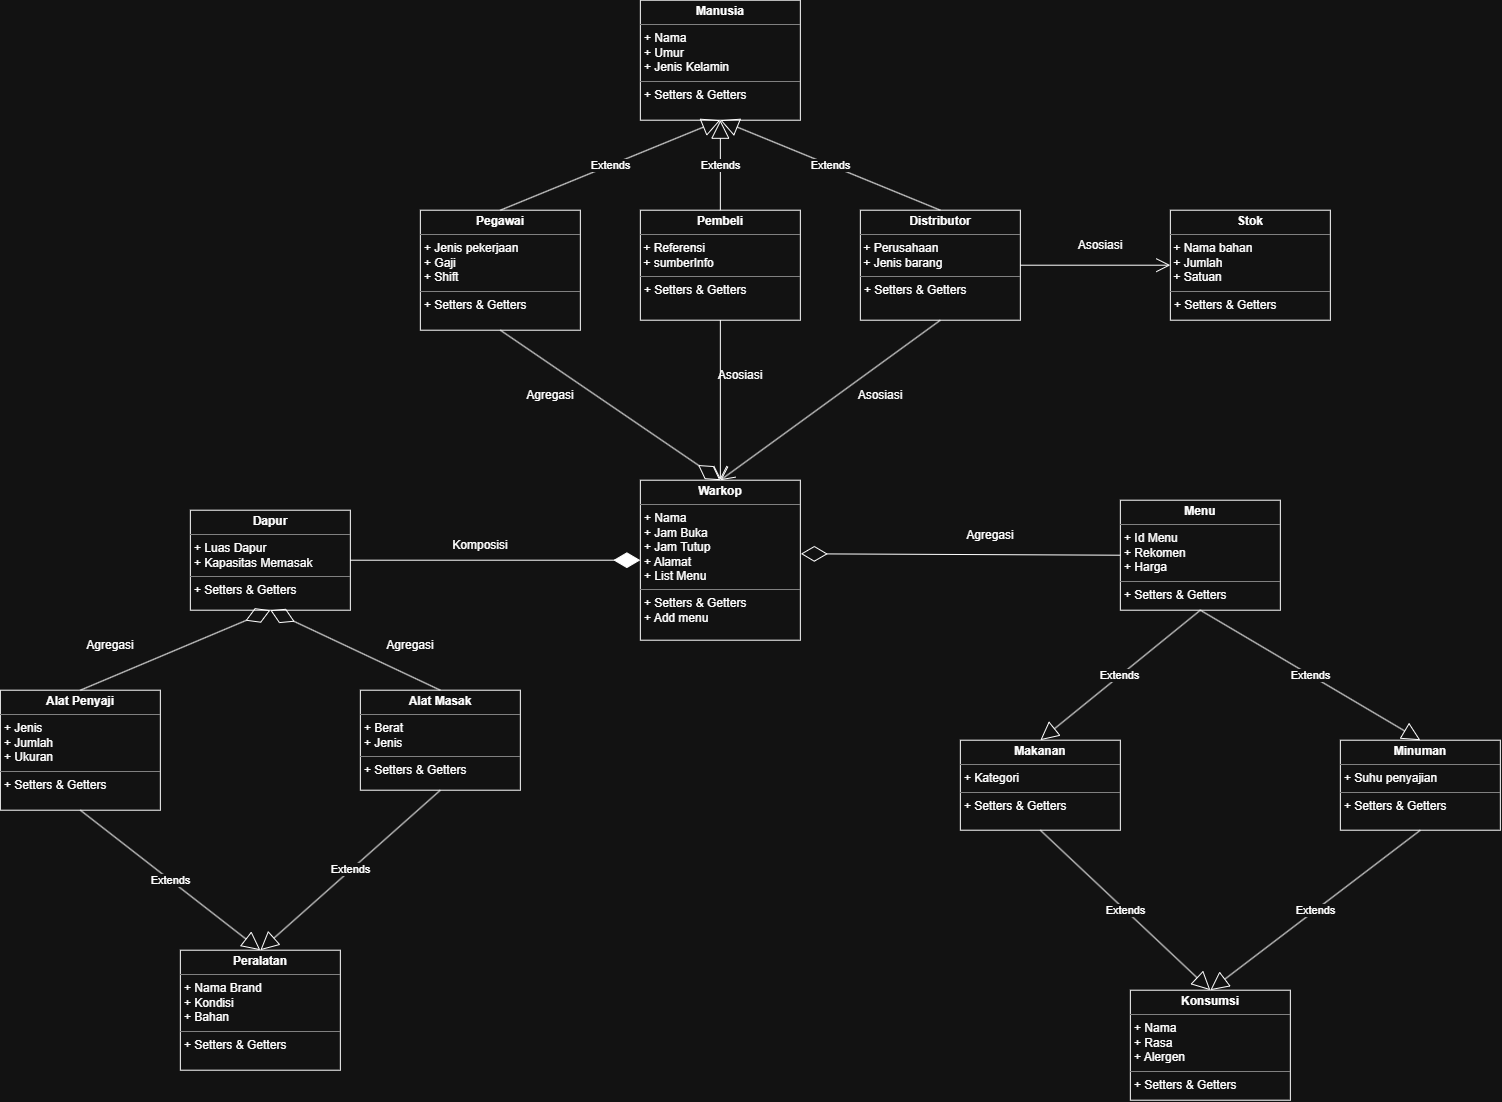

The diagram above was exported from draw.io. Its source (the exported page's mxGraphModel, read from the mxfile embedded in the PNG):
<mxGraphModel dx="2062" dy="661" grid="1" gridSize="10" guides="1" tooltips="1" connect="1" arrows="1" fold="1" page="1" pageScale="1" pageWidth="850" pageHeight="1100" math="0" shadow="0">
  <root>
    <mxCell id="0" />
    <mxCell id="1" parent="0" />
    <mxCell id="t8ipHFYfdsexs6lBMkAR-3" parent="1" style="verticalAlign=top;align=left;overflow=fill;html=1;whiteSpace=wrap;" value="&lt;p style=&quot;margin:0px;margin-top:4px;text-align:center;&quot;&gt;&lt;b&gt;Manusia&lt;/b&gt;&lt;/p&gt;&lt;hr size=&quot;1&quot; style=&quot;border-style:solid;&quot;&gt;&lt;p style=&quot;margin:0px;margin-left:4px;&quot;&gt;+ Nama&lt;/p&gt;&lt;p style=&quot;margin:0px;margin-left:4px;&quot;&gt;+ Umur&lt;/p&gt;&lt;p style=&quot;margin:0px;margin-left:4px;&quot;&gt;+ Jenis Kelamin&lt;/p&gt;&lt;hr size=&quot;1&quot; style=&quot;border-style:solid;&quot;&gt;&lt;p style=&quot;margin:0px;margin-left:4px;&quot;&gt;+ Setters &amp;amp; Getters&lt;/p&gt;" vertex="1">
      <mxGeometry height="120" width="160" x="260" y="340" as="geometry" />
    </mxCell>
    <mxCell id="t8ipHFYfdsexs6lBMkAR-4" parent="1" style="verticalAlign=top;align=left;overflow=fill;html=1;whiteSpace=wrap;" value="&lt;p style=&quot;margin:0px;margin-top:4px;text-align:center;&quot;&gt;&lt;b&gt;Pegawai&lt;/b&gt;&lt;/p&gt;&lt;hr size=&quot;1&quot; style=&quot;border-style:solid;&quot;&gt;&lt;p style=&quot;margin:0px;margin-left:4px;&quot;&gt;+ Jenis pekerjaan&lt;/p&gt;&lt;p style=&quot;margin:0px;margin-left:4px;&quot;&gt;+ Gaji&lt;/p&gt;&lt;p style=&quot;margin:0px;margin-left:4px;&quot;&gt;+ Shift&lt;/p&gt;&lt;hr size=&quot;1&quot; style=&quot;border-style:solid;&quot;&gt;&lt;p style=&quot;margin:0px;margin-left:4px;&quot;&gt;+ Setters &amp;amp; Getters&lt;/p&gt;" vertex="1">
      <mxGeometry height="120" width="160" x="40" y="550" as="geometry" />
    </mxCell>
    <mxCell id="t8ipHFYfdsexs6lBMkAR-5" parent="1" style="verticalAlign=top;align=left;overflow=fill;html=1;whiteSpace=wrap;" value="&lt;p style=&quot;margin:0px;margin-top:4px;text-align:center;&quot;&gt;&lt;b&gt;Pembeli&lt;/b&gt;&lt;/p&gt;&lt;hr size=&quot;1&quot; style=&quot;border-style:solid;&quot;&gt;&lt;div&gt;&amp;nbsp;+ Referensi&lt;/div&gt;&lt;div&gt;&amp;nbsp;+ sumberInfo&lt;/div&gt;&lt;hr size=&quot;1&quot; style=&quot;border-style:solid;&quot;&gt;&lt;p style=&quot;margin:0px;margin-left:4px;&quot;&gt;+ Setters &amp;amp; Getters&lt;/p&gt;" vertex="1">
      <mxGeometry height="110" width="160" x="260" y="550" as="geometry" />
    </mxCell>
    <mxCell id="t8ipHFYfdsexs6lBMkAR-6" parent="1" style="verticalAlign=top;align=left;overflow=fill;html=1;whiteSpace=wrap;" value="&lt;p style=&quot;margin:0px;margin-top:4px;text-align:center;&quot;&gt;&lt;b&gt;Distributor&lt;/b&gt;&lt;/p&gt;&lt;hr size=&quot;1&quot; style=&quot;border-style:solid;&quot;&gt;&lt;div&gt;&amp;nbsp;+ Perusahaan&lt;/div&gt;&lt;div&gt;&amp;nbsp;+ Jenis barang&lt;/div&gt;&lt;hr size=&quot;1&quot; style=&quot;border-style:solid;&quot;&gt;&lt;p style=&quot;margin:0px;margin-left:4px;&quot;&gt;+ Setters &amp;amp; Getters&lt;/p&gt;" vertex="1">
      <mxGeometry height="110" width="160" x="480" y="550" as="geometry" />
    </mxCell>
    <mxCell id="t8ipHFYfdsexs6lBMkAR-10" parent="1" style="verticalAlign=top;align=left;overflow=fill;html=1;whiteSpace=wrap;" value="&lt;p style=&quot;margin:0px;margin-top:4px;text-align:center;&quot;&gt;&lt;b&gt;Stok&lt;/b&gt;&lt;/p&gt;&lt;hr size=&quot;1&quot; style=&quot;border-style:solid;&quot;&gt;&lt;div&gt;&amp;nbsp;+ Nama bahan&lt;/div&gt;&lt;div&gt;&amp;nbsp;+ Jumlah&lt;/div&gt;&lt;div&gt;&amp;nbsp;+ Satuan&lt;/div&gt;&lt;hr size=&quot;1&quot; style=&quot;border-style:solid;&quot;&gt;&lt;p style=&quot;margin:0px;margin-left:4px;&quot;&gt;+ Setters &amp;amp; Getters&lt;/p&gt;" vertex="1">
      <mxGeometry height="110" width="160" x="790" y="550" as="geometry" />
    </mxCell>
    <mxCell id="t8ipHFYfdsexs6lBMkAR-11" edge="1" parent="1" source="t8ipHFYfdsexs6lBMkAR-4" style="endArrow=block;endSize=16;endFill=0;html=1;rounded=0;entryX=0.5;entryY=1;entryDx=0;entryDy=0;exitX=0.5;exitY=0;exitDx=0;exitDy=0;" target="t8ipHFYfdsexs6lBMkAR-3" value="Extends">
      <mxGeometry relative="1" width="160" as="geometry">
        <mxPoint x="540" y="760" as="sourcePoint" />
        <mxPoint x="700" y="760" as="targetPoint" />
      </mxGeometry>
    </mxCell>
    <mxCell id="t8ipHFYfdsexs6lBMkAR-12" edge="1" parent="1" source="t8ipHFYfdsexs6lBMkAR-5" style="endArrow=block;endSize=16;endFill=0;html=1;rounded=0;entryX=0.5;entryY=1;entryDx=0;entryDy=0;exitX=0.5;exitY=0;exitDx=0;exitDy=0;" target="t8ipHFYfdsexs6lBMkAR-3" value="Extends">
      <mxGeometry relative="1" width="160" as="geometry">
        <mxPoint x="130" y="560" as="sourcePoint" />
        <mxPoint x="350" y="470" as="targetPoint" />
      </mxGeometry>
    </mxCell>
    <mxCell id="t8ipHFYfdsexs6lBMkAR-13" edge="1" parent="1" source="t8ipHFYfdsexs6lBMkAR-6" style="endArrow=block;endSize=16;endFill=0;html=1;rounded=0;entryX=0.5;entryY=1;entryDx=0;entryDy=0;exitX=0.5;exitY=0;exitDx=0;exitDy=0;" target="t8ipHFYfdsexs6lBMkAR-3" value="Extends">
      <mxGeometry relative="1" width="160" as="geometry">
        <mxPoint x="350" y="555" as="sourcePoint" />
        <mxPoint x="350" y="470" as="targetPoint" />
      </mxGeometry>
    </mxCell>
    <mxCell id="t8ipHFYfdsexs6lBMkAR-14" edge="1" parent="1" source="t8ipHFYfdsexs6lBMkAR-6" style="endArrow=open;endFill=1;endSize=12;html=1;rounded=0;exitX=1;exitY=0.5;exitDx=0;exitDy=0;entryX=0;entryY=0.5;entryDx=0;entryDy=0;" target="t8ipHFYfdsexs6lBMkAR-10" value="">
      <mxGeometry relative="1" width="160" as="geometry">
        <mxPoint x="540" y="760" as="sourcePoint" />
        <mxPoint x="670" y="700" as="targetPoint" />
      </mxGeometry>
    </mxCell>
    <mxCell id="t8ipHFYfdsexs6lBMkAR-16" parent="1" style="verticalAlign=top;align=left;overflow=fill;html=1;whiteSpace=wrap;" value="&lt;p style=&quot;margin:0px;margin-top:4px;text-align:center;&quot;&gt;&lt;b&gt;Warkop&lt;/b&gt;&lt;/p&gt;&lt;hr size=&quot;1&quot; style=&quot;border-style:solid;&quot;&gt;&lt;p style=&quot;margin:0px;margin-left:4px;&quot;&gt;+ Nama&lt;/p&gt;&lt;p style=&quot;margin:0px;margin-left:4px;&quot;&gt;+ Jam Buka&lt;/p&gt;&lt;p style=&quot;margin:0px;margin-left:4px;&quot;&gt;+ Jam Tutup&lt;/p&gt;&lt;p style=&quot;margin:0px;margin-left:4px;&quot;&gt;+ Alamat&lt;/p&gt;&lt;p style=&quot;margin:0px;margin-left:4px;&quot;&gt;+ List Menu&lt;/p&gt;&lt;hr size=&quot;1&quot; style=&quot;border-style:solid;&quot;&gt;&lt;p style=&quot;margin:0px;margin-left:4px;&quot;&gt;+ Setters &amp;amp; Getters&lt;/p&gt;&lt;p style=&quot;margin:0px;margin-left:4px;&quot;&gt;+ Add menu&lt;/p&gt;" vertex="1">
      <mxGeometry height="160" width="160" x="260" y="820" as="geometry" />
    </mxCell>
    <mxCell id="t8ipHFYfdsexs6lBMkAR-17" edge="1" parent="1" source="t8ipHFYfdsexs6lBMkAR-4" style="endArrow=diamondThin;endFill=0;endSize=24;html=1;rounded=0;entryX=0.5;entryY=0;entryDx=0;entryDy=0;exitX=0.5;exitY=1;exitDx=0;exitDy=0;" target="t8ipHFYfdsexs6lBMkAR-16" value="">
      <mxGeometry relative="1" width="160" as="geometry">
        <mxPoint x="240" y="810" as="sourcePoint" />
        <mxPoint x="400" y="810" as="targetPoint" />
      </mxGeometry>
    </mxCell>
    <mxCell id="t8ipHFYfdsexs6lBMkAR-18" edge="1" parent="1" source="t8ipHFYfdsexs6lBMkAR-5" style="endArrow=open;endFill=1;endSize=12;html=1;rounded=0;exitX=0.5;exitY=1;exitDx=0;exitDy=0;entryX=0.5;entryY=0;entryDx=0;entryDy=0;" target="t8ipHFYfdsexs6lBMkAR-16" value="">
      <mxGeometry relative="1" width="160" as="geometry">
        <mxPoint x="240" y="810" as="sourcePoint" />
        <mxPoint x="400" y="810" as="targetPoint" />
      </mxGeometry>
    </mxCell>
    <mxCell id="t8ipHFYfdsexs6lBMkAR-19" edge="1" parent="1" source="t8ipHFYfdsexs6lBMkAR-6" style="endArrow=open;endFill=1;endSize=12;html=1;rounded=0;exitX=0.5;exitY=1;exitDx=0;exitDy=0;entryX=0.5;entryY=0;entryDx=0;entryDy=0;" target="t8ipHFYfdsexs6lBMkAR-16" value="">
      <mxGeometry relative="1" width="160" as="geometry">
        <mxPoint x="350" y="680" as="sourcePoint" />
        <mxPoint x="340" y="820" as="targetPoint" />
      </mxGeometry>
    </mxCell>
    <mxCell id="t8ipHFYfdsexs6lBMkAR-20" parent="1" style="verticalAlign=top;align=left;overflow=fill;html=1;whiteSpace=wrap;" value="&lt;p style=&quot;margin:0px;margin-top:4px;text-align:center;&quot;&gt;&lt;b&gt;Dapur&lt;/b&gt;&lt;/p&gt;&lt;hr size=&quot;1&quot; style=&quot;border-style:solid;&quot;&gt;&lt;p style=&quot;margin:0px;margin-left:4px;&quot;&gt;+ Luas Dapur&lt;/p&gt;&lt;p style=&quot;margin:0px;margin-left:4px;&quot;&gt;+ Kapasitas Memasak&lt;/p&gt;&lt;hr size=&quot;1&quot; style=&quot;border-style:solid;&quot;&gt;&lt;p style=&quot;margin:0px;margin-left:4px;&quot;&gt;+ Setters &amp;amp; Getters&lt;/p&gt;" vertex="1">
      <mxGeometry height="100" width="160" x="-190" y="850" as="geometry" />
    </mxCell>
    <mxCell id="t8ipHFYfdsexs6lBMkAR-21" parent="1" style="verticalAlign=top;align=left;overflow=fill;html=1;whiteSpace=wrap;" value="&lt;p style=&quot;margin:0px;margin-top:4px;text-align:center;&quot;&gt;&lt;b&gt;Peralatan&lt;/b&gt;&lt;/p&gt;&lt;hr size=&quot;1&quot; style=&quot;border-style:solid;&quot;&gt;&lt;p style=&quot;margin:0px;margin-left:4px;&quot;&gt;+ Nama Brand&lt;/p&gt;&lt;p style=&quot;margin:0px;margin-left:4px;&quot;&gt;+ Kondisi&lt;/p&gt;&lt;p style=&quot;margin:0px;margin-left:4px;&quot;&gt;+ Bahan&lt;/p&gt;&lt;hr size=&quot;1&quot; style=&quot;border-style:solid;&quot;&gt;&lt;p style=&quot;margin:0px;margin-left:4px;&quot;&gt;+ Setters &amp;amp; Getters&lt;/p&gt;" vertex="1">
      <mxGeometry height="120" width="160" x="-200" y="1290" as="geometry" />
    </mxCell>
    <mxCell id="t8ipHFYfdsexs6lBMkAR-22" parent="1" style="verticalAlign=top;align=left;overflow=fill;html=1;whiteSpace=wrap;" value="&lt;p style=&quot;margin:0px;margin-top:4px;text-align:center;&quot;&gt;&lt;b&gt;Alat Penyaji&lt;/b&gt;&lt;/p&gt;&lt;hr size=&quot;1&quot; style=&quot;border-style:solid;&quot;&gt;&lt;p style=&quot;margin:0px;margin-left:4px;&quot;&gt;+ Jenis&lt;/p&gt;&lt;p style=&quot;margin:0px;margin-left:4px;&quot;&gt;+ Jumlah&lt;/p&gt;&lt;p style=&quot;margin:0px;margin-left:4px;&quot;&gt;+ Ukuran&lt;/p&gt;&lt;hr size=&quot;1&quot; style=&quot;border-style:solid;&quot;&gt;&lt;p style=&quot;margin:0px;margin-left:4px;&quot;&gt;+ Setters &amp;amp; Getters&lt;/p&gt;" vertex="1">
      <mxGeometry height="120" width="160" x="-380" y="1030" as="geometry" />
    </mxCell>
    <mxCell id="t8ipHFYfdsexs6lBMkAR-23" parent="1" style="verticalAlign=top;align=left;overflow=fill;html=1;whiteSpace=wrap;" value="&lt;p style=&quot;margin:0px;margin-top:4px;text-align:center;&quot;&gt;&lt;b&gt;Alat Masak&lt;/b&gt;&lt;/p&gt;&lt;hr size=&quot;1&quot; style=&quot;border-style:solid;&quot;&gt;&lt;p style=&quot;margin:0px;margin-left:4px;&quot;&gt;+ Berat&lt;/p&gt;&lt;p style=&quot;margin:0px;margin-left:4px;&quot;&gt;+ Jenis&lt;/p&gt;&lt;hr size=&quot;1&quot; style=&quot;border-style:solid;&quot;&gt;&lt;p style=&quot;margin:0px;margin-left:4px;&quot;&gt;+ Setters &amp;amp; Getters&lt;/p&gt;" vertex="1">
      <mxGeometry height="100" width="160" x="-20" y="1030" as="geometry" />
    </mxCell>
    <mxCell id="t8ipHFYfdsexs6lBMkAR-24" edge="1" parent="1" source="t8ipHFYfdsexs6lBMkAR-22" style="endArrow=block;endSize=16;endFill=0;html=1;rounded=0;entryX=0.5;entryY=0;entryDx=0;entryDy=0;exitX=0.5;exitY=1;exitDx=0;exitDy=0;" target="t8ipHFYfdsexs6lBMkAR-21" value="Extends">
      <mxGeometry relative="1" width="160" as="geometry">
        <mxPoint x="-260" y="1110" as="sourcePoint" />
        <mxPoint x="-100" y="1110" as="targetPoint" />
      </mxGeometry>
    </mxCell>
    <mxCell id="t8ipHFYfdsexs6lBMkAR-25" edge="1" parent="1" source="t8ipHFYfdsexs6lBMkAR-23" style="endArrow=block;endSize=16;endFill=0;html=1;rounded=0;entryX=0.5;entryY=0;entryDx=0;entryDy=0;exitX=0.5;exitY=1;exitDx=0;exitDy=0;" target="t8ipHFYfdsexs6lBMkAR-21" value="Extends">
      <mxGeometry relative="1" width="160" as="geometry">
        <mxPoint x="-290" y="1160" as="sourcePoint" />
        <mxPoint x="-120" y="1270" as="targetPoint" />
      </mxGeometry>
    </mxCell>
    <mxCell id="t8ipHFYfdsexs6lBMkAR-26" edge="1" parent="1" source="t8ipHFYfdsexs6lBMkAR-22" style="endArrow=diamondThin;endFill=0;endSize=24;html=1;rounded=0;entryX=0.5;entryY=1;entryDx=0;entryDy=0;exitX=0.5;exitY=0;exitDx=0;exitDy=0;" target="t8ipHFYfdsexs6lBMkAR-20" value="">
      <mxGeometry relative="1" width="160" as="geometry">
        <mxPoint x="-260" y="1110" as="sourcePoint" />
        <mxPoint x="-100" y="1110" as="targetPoint" />
      </mxGeometry>
    </mxCell>
    <mxCell id="t8ipHFYfdsexs6lBMkAR-27" edge="1" parent="1" source="t8ipHFYfdsexs6lBMkAR-23" style="endArrow=diamondThin;endFill=0;endSize=24;html=1;rounded=0;entryX=0.5;entryY=1;entryDx=0;entryDy=0;exitX=0.5;exitY=0;exitDx=0;exitDy=0;" target="t8ipHFYfdsexs6lBMkAR-20" value="">
      <mxGeometry relative="1" width="160" as="geometry">
        <mxPoint x="-290" y="1040" as="sourcePoint" />
        <mxPoint x="-100" y="950" as="targetPoint" />
      </mxGeometry>
    </mxCell>
    <mxCell id="t8ipHFYfdsexs6lBMkAR-28" edge="1" parent="1" source="t8ipHFYfdsexs6lBMkAR-20" style="endArrow=diamondThin;endFill=1;endSize=24;html=1;rounded=0;entryX=0;entryY=0.5;entryDx=0;entryDy=0;exitX=1;exitY=0.5;exitDx=0;exitDy=0;" target="t8ipHFYfdsexs6lBMkAR-16" value="">
      <mxGeometry relative="1" width="160" as="geometry">
        <mxPoint x="-230" y="1140" as="sourcePoint" />
        <mxPoint x="-70" y="1140" as="targetPoint" />
      </mxGeometry>
    </mxCell>
    <mxCell id="t8ipHFYfdsexs6lBMkAR-33" parent="1" style="verticalAlign=top;align=left;overflow=fill;html=1;whiteSpace=wrap;" value="&lt;p style=&quot;margin:0px;margin-top:4px;text-align:center;&quot;&gt;&lt;b&gt;Menu&lt;/b&gt;&lt;/p&gt;&lt;hr size=&quot;1&quot; style=&quot;border-style:solid;&quot;&gt;&lt;p style=&quot;margin:0px;margin-left:4px;&quot;&gt;+ Id Menu&lt;/p&gt;&lt;p style=&quot;margin:0px;margin-left:4px;&quot;&gt;+ Rekomen&lt;/p&gt;&lt;p style=&quot;margin:0px;margin-left:4px;&quot;&gt;+ Harga&lt;/p&gt;&lt;hr size=&quot;1&quot; style=&quot;border-style:solid;&quot;&gt;&lt;p style=&quot;margin:0px;margin-left:4px;&quot;&gt;+ Setters &amp;amp; Getters&lt;/p&gt;" vertex="1">
      <mxGeometry height="110" width="160" x="740" y="840" as="geometry" />
    </mxCell>
    <mxCell id="t8ipHFYfdsexs6lBMkAR-34" parent="1" style="verticalAlign=top;align=left;overflow=fill;html=1;whiteSpace=wrap;" value="&lt;p style=&quot;margin:0px;margin-top:4px;text-align:center;&quot;&gt;&lt;b&gt;Makanan&lt;/b&gt;&lt;/p&gt;&lt;hr size=&quot;1&quot; style=&quot;border-style:solid;&quot;&gt;&lt;p style=&quot;margin:0px;margin-left:4px;&quot;&gt;+ Kategori&lt;/p&gt;&lt;hr size=&quot;1&quot; style=&quot;border-style:solid;&quot;&gt;&lt;p style=&quot;margin:0px;margin-left:4px;&quot;&gt;+ Setters &amp;amp; Getters&lt;/p&gt;" vertex="1">
      <mxGeometry height="90" width="160" x="580" y="1080" as="geometry" />
    </mxCell>
    <mxCell id="t8ipHFYfdsexs6lBMkAR-35" parent="1" style="verticalAlign=top;align=left;overflow=fill;html=1;whiteSpace=wrap;" value="&lt;p style=&quot;margin:0px;margin-top:4px;text-align:center;&quot;&gt;&lt;b&gt;Minuman&lt;/b&gt;&lt;/p&gt;&lt;hr size=&quot;1&quot; style=&quot;border-style:solid;&quot;&gt;&lt;p style=&quot;margin:0px;margin-left:4px;&quot;&gt;+ Suhu penyajian&lt;/p&gt;&lt;hr size=&quot;1&quot; style=&quot;border-style:solid;&quot;&gt;&lt;p style=&quot;margin:0px;margin-left:4px;&quot;&gt;+ Setters &amp;amp; Getters&lt;/p&gt;" vertex="1">
      <mxGeometry height="90" width="160" x="960" y="1080" as="geometry" />
    </mxCell>
    <mxCell id="t8ipHFYfdsexs6lBMkAR-36" edge="1" parent="1" source="t8ipHFYfdsexs6lBMkAR-33" style="endArrow=block;endSize=16;endFill=0;html=1;rounded=0;entryX=0.5;entryY=0;entryDx=0;entryDy=0;exitX=0.5;exitY=1;exitDx=0;exitDy=0;" target="t8ipHFYfdsexs6lBMkAR-34" value="Extends">
      <mxGeometry relative="1" width="160" as="geometry">
        <mxPoint x="640" y="970" as="sourcePoint" />
        <mxPoint x="800" y="970" as="targetPoint" />
      </mxGeometry>
    </mxCell>
    <mxCell id="t8ipHFYfdsexs6lBMkAR-37" edge="1" parent="1" source="t8ipHFYfdsexs6lBMkAR-33" style="endArrow=block;endSize=16;endFill=0;html=1;rounded=0;entryX=0.5;entryY=0;entryDx=0;entryDy=0;exitX=0.5;exitY=1;exitDx=0;exitDy=0;" target="t8ipHFYfdsexs6lBMkAR-35" value="Extends">
      <mxGeometry relative="1" width="160" as="geometry">
        <mxPoint x="830" y="950" as="sourcePoint" />
        <mxPoint x="670" y="1090" as="targetPoint" />
      </mxGeometry>
    </mxCell>
    <mxCell id="t8ipHFYfdsexs6lBMkAR-38" parent="1" style="verticalAlign=top;align=left;overflow=fill;html=1;whiteSpace=wrap;" value="&lt;p style=&quot;margin:0px;margin-top:4px;text-align:center;&quot;&gt;&lt;b&gt;Konsumsi&lt;/b&gt;&lt;/p&gt;&lt;hr size=&quot;1&quot; style=&quot;border-style:solid;&quot;&gt;&lt;p style=&quot;margin:0px;margin-left:4px;&quot;&gt;+ Nama&lt;/p&gt;&lt;p style=&quot;margin:0px;margin-left:4px;&quot;&gt;+ Rasa&lt;/p&gt;&lt;p style=&quot;margin:0px;margin-left:4px;&quot;&gt;+ Alergen&lt;/p&gt;&lt;hr size=&quot;1&quot; style=&quot;border-style:solid;&quot;&gt;&lt;p style=&quot;margin:0px;margin-left:4px;&quot;&gt;+ Setters &amp;amp; Getters&lt;/p&gt;" vertex="1">
      <mxGeometry height="110" width="160" x="750" y="1330" as="geometry" />
    </mxCell>
    <mxCell id="t8ipHFYfdsexs6lBMkAR-39" edge="1" parent="1" source="t8ipHFYfdsexs6lBMkAR-34" style="endArrow=block;endSize=16;endFill=0;html=1;rounded=0;entryX=0.5;entryY=0;entryDx=0;entryDy=0;exitX=0.5;exitY=1;exitDx=0;exitDy=0;" target="t8ipHFYfdsexs6lBMkAR-38" value="Extends">
      <mxGeometry relative="1" width="160" as="geometry">
        <mxPoint x="640" y="1160" as="sourcePoint" />
        <mxPoint x="800" y="1160" as="targetPoint" />
      </mxGeometry>
    </mxCell>
    <mxCell id="t8ipHFYfdsexs6lBMkAR-40" edge="1" parent="1" source="t8ipHFYfdsexs6lBMkAR-35" style="endArrow=block;endSize=16;endFill=0;html=1;rounded=0;entryX=0.5;entryY=0;entryDx=0;entryDy=0;exitX=0.5;exitY=1;exitDx=0;exitDy=0;" target="t8ipHFYfdsexs6lBMkAR-38" value="Extends">
      <mxGeometry relative="1" width="160" as="geometry">
        <mxPoint x="670" y="1190" as="sourcePoint" />
        <mxPoint x="840" y="1340" as="targetPoint" />
      </mxGeometry>
    </mxCell>
    <mxCell id="fQkwXeV_jcBl1akDJacp-4" edge="1" parent="1" source="t8ipHFYfdsexs6lBMkAR-33" style="endArrow=diamondThin;endFill=0;endSize=24;html=1;rounded=0;exitX=0;exitY=0.5;exitDx=0;exitDy=0;entryX=1.003;entryY=0.46;entryDx=0;entryDy=0;entryPerimeter=0;" target="t8ipHFYfdsexs6lBMkAR-16" value="">
      <mxGeometry relative="1" width="160" as="geometry">
        <mxPoint x="330" y="900" as="sourcePoint" />
        <mxPoint x="490" y="900" as="targetPoint" />
      </mxGeometry>
    </mxCell>
    <mxCell id="-slFukb-wJFTMSt_gASg-1" parent="1" style="text;html=1;whiteSpace=wrap;strokeColor=none;fillColor=none;align=center;verticalAlign=middle;rounded=0;" value="&lt;div&gt;Asosiasi&lt;/div&gt;" vertex="1">
      <mxGeometry height="30" width="60" x="690" y="570" as="geometry" />
    </mxCell>
    <mxCell id="-slFukb-wJFTMSt_gASg-2" parent="1" style="text;html=1;whiteSpace=wrap;strokeColor=none;fillColor=none;align=center;verticalAlign=middle;rounded=0;" value="&lt;div&gt;Asosiasi&lt;/div&gt;" vertex="1">
      <mxGeometry height="30" width="60" x="470" y="720" as="geometry" />
    </mxCell>
    <mxCell id="-slFukb-wJFTMSt_gASg-3" parent="1" style="text;html=1;whiteSpace=wrap;strokeColor=none;fillColor=none;align=center;verticalAlign=middle;rounded=0;" value="&lt;div&gt;Asosiasi&lt;/div&gt;" vertex="1">
      <mxGeometry height="30" width="60" x="330" y="700" as="geometry" />
    </mxCell>
    <mxCell id="-slFukb-wJFTMSt_gASg-4" parent="1" style="text;html=1;whiteSpace=wrap;strokeColor=none;fillColor=none;align=center;verticalAlign=middle;rounded=0;" value="Agregasi" vertex="1">
      <mxGeometry height="30" width="60" x="140" y="720" as="geometry" />
    </mxCell>
    <mxCell id="-slFukb-wJFTMSt_gASg-5" parent="1" style="text;html=1;whiteSpace=wrap;strokeColor=none;fillColor=none;align=center;verticalAlign=middle;rounded=0;" value="Agregasi" vertex="1">
      <mxGeometry height="30" width="60" x="580" y="860" as="geometry" />
    </mxCell>
    <mxCell id="-slFukb-wJFTMSt_gASg-6" parent="1" style="text;html=1;whiteSpace=wrap;strokeColor=none;fillColor=none;align=center;verticalAlign=middle;rounded=0;" value="Komposisi" vertex="1">
      <mxGeometry height="30" width="60" x="70" y="870" as="geometry" />
    </mxCell>
    <mxCell id="-slFukb-wJFTMSt_gASg-7" parent="1" style="text;html=1;whiteSpace=wrap;strokeColor=none;fillColor=none;align=center;verticalAlign=middle;rounded=0;" value="Agregasi" vertex="1">
      <mxGeometry height="30" width="60" y="970" as="geometry" />
    </mxCell>
    <mxCell id="-slFukb-wJFTMSt_gASg-8" parent="1" style="text;html=1;whiteSpace=wrap;strokeColor=none;fillColor=none;align=center;verticalAlign=middle;rounded=0;" value="Agregasi" vertex="1">
      <mxGeometry height="30" width="60" x="-300" y="970" as="geometry" />
    </mxCell>
  </root>
</mxGraphModel>